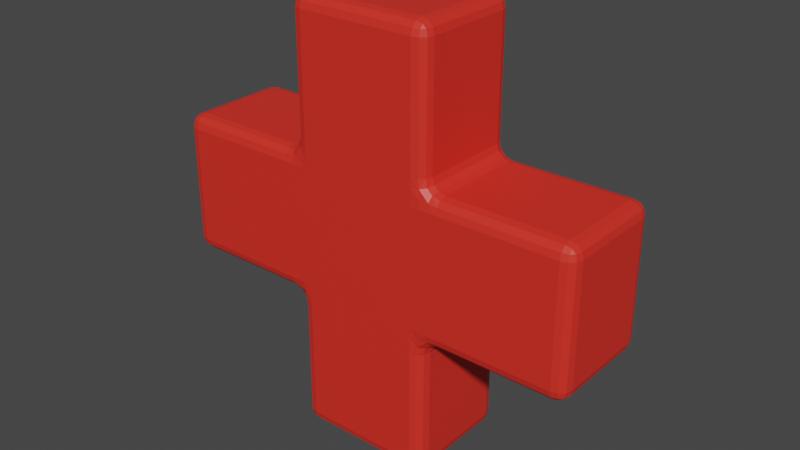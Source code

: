# Source: cross.blend  (saved by Blender 3.0.42; exported with 4.5.12 LTS)
import bpy
from mathutils import Matrix  # noqa: F401  (used for matrix-valued properties, if any)

bpy.ops.wm.read_factory_settings(use_empty=True)
scene = bpy.context.scene
scene.name = 'Scene'

# ---- materials (node trees are filled in below, after node groups)
mat_cross = bpy.data.materials.new('Cross')
mat_cross.use_transparent_shadow = False

# ---- material node trees
mat_cross.use_nodes = True; mat_cross.node_tree.nodes.clear()
_N = mat_cross.node_tree.nodes; _L = mat_cross.node_tree.links
n0 = _N.new('ShaderNodeBsdfPrincipled'); n0.name = 'Principled BSDF'; n0.location = (10, 300)
n0.distribution = 'GGX'
n0.subsurface_method = 'BURLEY'
n0.inputs[0].default_value = (0.8, 0.02998, 0.01814, 1.0)
n0.inputs[3].default_value = 1.45
n0.inputs[27].default_value = (0.0, 0.0, 0.0, 1.0)
n0.inputs[28].default_value = 1.0
n1 = _N.new('ShaderNodeOutputMaterial'); n1.name = 'Material Output'; n1.location = (300, 300)
_L.new(n0.outputs[0], n1.inputs[0])
n1.is_active_output = True

# ---- world
world_world = bpy.data.worlds.new('World'); scene.world = world_world
world_world.use_nodes = True; world_world.node_tree.nodes.clear()
_N = world_world.node_tree.nodes; _L = world_world.node_tree.links
n0 = _N.new('ShaderNodeOutputWorld'); n0.name = 'World Output'; n0.location = (300, 300)
n1 = _N.new('ShaderNodeBackground'); n1.name = 'Background'; n1.location = (10, 300)
n1.inputs[0].default_value = (0.05088, 0.05088, 0.05088, 1.0)
_L.new(n1.outputs[0], n0.inputs[0])
n0.is_active_output = True
world_world.color = (0.05088, 0.05088, 0.05088)
world_world.use_sun_shadow = False
world_world.sun_shadow_jitter_overblur = 0.0

# ---- meshes
me_cross = bpy.data.meshes.new('Cross')
me_cross.from_pydata([(0.05583, 0.045, 0.0), (-0.05583, 0.045, 0.0), (-0.05583, 0.045, 0.335), (0.05583, 0.045, 0.335), (-0.05583, -0.045, 0.0), (0.05583, -0.045, 0.0), (0.05583, -0.045, 0.335), (-0.05583, -0.045, 0.335), (-0.1675, -0.045, 0.1117), (-0.1675, -0.045, 0.2233), (-0.1675, 0.045, 0.2233), (-0.1675, 0.045, 0.1117), (0.1675, 0.045, 0.2233), (0.1675, 0.045, 0.1117), (0.1675, -0.045, 0.2233), (0.1675, -0.045, 0.1117), (0.05583, -0.045, 0.2233), (0.05583, -0.045, 0.1117), (-0.05583, -0.045, 0.2233), (-0.05583, -0.045, 0.1117), (-0.05583, 0.045, 0.2233), (-0.05583, 0.045, 0.1117), (0.05583, 0.045, 0.2233), (0.05583, 0.045, 0.1117)], [], [(3, 2, 7, 6), (1, 0, 5, 4), (4, 19, 21, 1), (16, 6, 7, 18), (21, 19, 8, 11), (20, 2, 3, 22), (1, 21, 23, 0), (21, 20, 22, 23), (0, 23, 17, 5), (11, 10, 20, 21), (5, 17, 19, 4), (17, 16, 18, 19), (17, 23, 13, 15), (15, 14, 16, 17), (16, 14, 12, 22), (19, 18, 9, 8), (3, 6, 16, 22), (13, 12, 14, 15), (20, 10, 9, 18), (23, 22, 12, 13), (2, 20, 18, 7), (8, 9, 10, 11)])
_uv = me_cross.uv_layers.new(name='UVКарта')
_uv.uv.foreach_set('vector', [0.7083, 0.5, 0.7917, 0.5, 0.7917, 0.75, 0.7083, 0.75, 0.2083, 0.5, 0.2917, 0.5, 0.2917, 0.75, 0.2083, 0.75, 0.375, 0.9167, 0.4583, 0.9167, 0.4583, 0.3333, 0.375, 0.3333, 0.5417, 0.8333, 0.625, 0.8333, 0.625, 0.9167, 0.5417, 0.9167, 0.4583, 0.3333, 0.4583, 0.9167, 0.4583, 0.0, 0.4583, 0.25, 0.5417, 0.3333, 0.625, 0.3333, 0.625, 0.4167, 0.5417, 0.4167, 0.375, 0.3333, 0.4583, 0.3333, 0.4583, 0.4167, 0.375, 0.4167, 0.4583, 0.3333, 0.5417, 0.3333, 0.5417, 0.4167, 0.4583, 0.4167, 0.375, 0.4167, 0.4583, 0.4167, 0.4583, 0.8333, 0.375, 0.8333, 0.4583, 0.25, 0.5417, 0.25, 0.5417, 0.3333, 0.4583, 0.3333, 0.375, 0.8333, 0.4583, 0.8333, 0.4583, 0.9167, 0.375, 0.9167, 0.4583, 0.8333, 0.5417, 0.8333, 0.5417, 0.9167, 0.4583, 0.9167, 0.4583, 0.8333, 0.4583, 0.4167, 0.4583, 0.5, 0.4583, 0.75, 0.4583, 0.75, 0.5417, 0.75, 0.5417, 0.8333, 0.4583, 0.8333, 0.5417, 0.8333, 0.5417, 0.75, 0.5417, 0.5, 0.5417, 0.4167, 0.4583, 0.9167, 0.5417, 0.9167, 0.5417, 1.0, 0.4583, 1.0, 0.625, 0.4167, 0.625, 0.8333, 0.5417, 0.8333, 0.5417, 0.4167, 0.4583, 0.5, 0.5417, 0.5, 0.5417, 0.75, 0.4583, 0.75, 0.5417, 0.3333, 0.5417, 0.25, 0.5417, 0.0, 0.5417, 0.9167, 0.4583, 0.4167, 0.5417, 0.4167, 0.5417, 0.5, 0.4583, 0.5, 0.625, 0.3333, 0.5417, 0.3333, 0.5417, 0.9167, 0.625, 0.9167, 0.4583, 0.0, 0.5417, 0.0, 0.5417, 0.25, 0.4583, 0.25])
me_cross.materials.append(mat_cross)
me_cross.use_remesh_fix_poles = True
me_cross.use_remesh_preserve_attributes = False
me_cross.use_mirror_vertex_groups = False
me_cross.update()

# ---- objects
ob_cross = bpy.data.objects.new('Cross', me_cross)

# ---- transforms, parenting, visibility, modifiers, constraints
ob_cross.location = (0.0, 0.0, 0.0)
ob_cross.lineart.crease_threshold = 0.0
_m = ob_cross.modifiers.new('Bevel', 'BEVEL')
_m.width = 0.01
_m.width_pct = 0.01
_m.segments = 3
_m.limit_method = 'NONE'
_m.angle_limit = 0.6807

# ---- collection membership
scene.collection.objects.link(ob_cross)

# ---- scene / render settings (as saved in the file)
scene.frame_start = 1; scene.frame_end = 250; scene.frame_set(0)
scene.render.engine = 'BLENDER_EEVEE_NEXT'
scene.cycles.use_denoising = False
scene.cycles.samples = 128
scene.cycles.sampling_pattern = 'TABULATED_SOBOL'
scene.cycles.use_adaptive_sampling = False
scene.cycles.use_light_tree = False
scene.view_settings.view_transform = 'Filmic'
bpy.context.view_layer.update()

# ---- added for rendering (the .blend has no active camera and no usable light): camera, sun
cam_auto = bpy.data.cameras.new('AutoCamera')
cam_auto.lens = 50.0
cam_auto.sensor_width = 36.0
cam_auto.clip_end = 1000.0
ob_auto_camera = bpy.data.objects.new('AutoCamera', cam_auto)
scene.collection.objects.link(ob_auto_camera)
ob_auto_camera.location = (0.446175, -0.53541, 0.52444)
ob_auto_camera.rotation_euler = (1.09748, -7.21219e-08, 0.694738)
scene.camera = ob_auto_camera
light_auto_sun = bpy.data.lights.new('AutoSun', 'SUN')
light_auto_sun.energy = 3.0
light_auto_sun.angle = 0.0523599
ob_auto_sun = bpy.data.objects.new('AutoSun', light_auto_sun)
scene.collection.objects.link(ob_auto_sun)
ob_auto_sun.rotation_euler = (0.872665, 0.174533, 0.523599)
bpy.context.view_layer.update()
